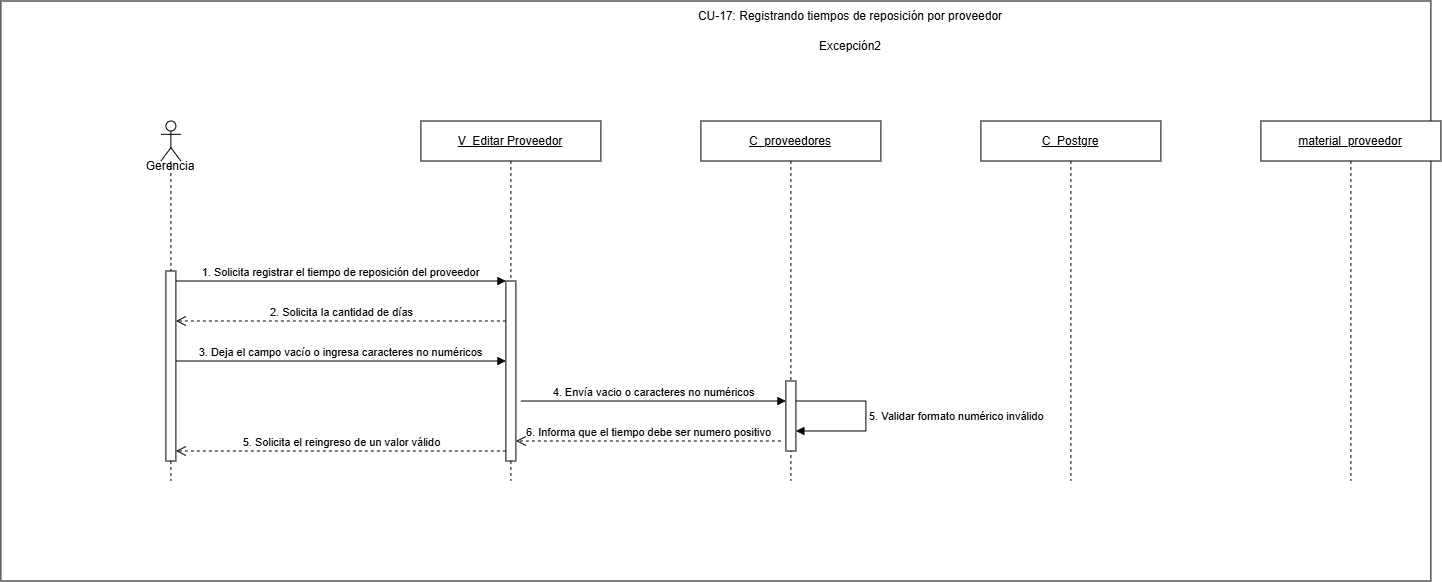

The diagram above was exported from draw.io. Its source (the exported page's mxGraphModel, read from the mxfile embedded in the PNG):
<mxGraphModel dx="2524" dy="851" grid="1" gridSize="10" guides="1" tooltips="1" connect="1" arrows="1" fold="1" page="1" pageScale="1" pageWidth="1550" pageHeight="600" math="0" shadow="0">
  <root>
    <mxCell id="0" />
    <mxCell id="1" parent="0" />
    <mxCell id="EMTbZ11qkAVF0cPH9RAT-1" parent="1" style="rounded=0;whiteSpace=wrap;html=1;" value="" vertex="1">
      <mxGeometry height="580" width="1430" x="-40" as="geometry" />
    </mxCell>
    <mxCell id="cu17e2-1" parent="1" style="text;html=1;whiteSpace=wrap;strokeColor=none;fillColor=none;align=center;verticalAlign=middle;rounded=0;" value="CU-17: Registrando tiempos de reposición por proveedor" vertex="1">
      <mxGeometry height="30" width="420" x="600" as="geometry" />
    </mxCell>
    <mxCell id="cu17e2-6" parent="1" style="shape=umlLifeline;perimeter=lifelinePerimeter;whiteSpace=wrap;html=1;container=1;dropTarget=0;collapsible=0;recursiveResize=0;outlineConnect=0;portConstraint=eastwest;" value="&lt;u&gt;V_Editar Proveedor&lt;/u&gt;" vertex="1">
      <mxGeometry height="360" width="180" x="380" y="120" as="geometry" />
    </mxCell>
    <mxCell id="cu17e2-7" parent="cu17e2-6" style="html=1;points=[[0,0,0,0,5],[0,1,0,0,-5],[1,0,0,0,5],[1,1,0,0,-5]];perimeter=orthogonalPerimeter;outlineConnect=0;targetShapes=umlLifeline;portConstraint=eastwest;" value="" vertex="1">
      <mxGeometry height="180" width="10" x="85" y="160" as="geometry" />
    </mxCell>
    <mxCell id="cu17e2-8" parent="1" style="shape=umlLifeline;perimeter=lifelinePerimeter;whiteSpace=wrap;html=1;container=1;dropTarget=0;collapsible=0;recursiveResize=0;outlineConnect=0;portConstraint=eastwest;" value="&lt;u&gt;C_proveedores&lt;/u&gt;" vertex="1">
      <mxGeometry height="360" width="180" x="660" y="120" as="geometry" />
    </mxCell>
    <mxCell id="4nyb_JQOFjULTOFe3waS-1" parent="cu17e2-8" style="html=1;points=[[0,0,0,0,5],[0,1,0,0,-5],[1,0,0,0,5],[1,1,0,0,-5]];perimeter=orthogonalPerimeter;outlineConnect=0;targetShapes=umlLifeline;portConstraint=eastwest;" value="" vertex="1">
      <mxGeometry height="70" width="10" x="85" y="260" as="geometry" />
    </mxCell>
    <mxCell id="cu17e2-14" edge="1" parent="cu17e2-8" source="4nyb_JQOFjULTOFe3waS-1" style="html=1;align=left;spacingLeft=2;endArrow=block;rounded=0;edgeStyle=orthogonalEdgeStyle;curved=0;" target="4nyb_JQOFjULTOFe3waS-1" value="5. Validar formato numérico inválido">
      <mxGeometry relative="1" as="geometry">
        <Array as="points">
          <mxPoint x="165" y="280" />
          <mxPoint x="165" y="310" />
        </Array>
        <mxPoint x="100" y="280" as="sourcePoint" />
        <mxPoint x="100" y="309.99" as="targetPoint" />
      </mxGeometry>
    </mxCell>
    <mxCell id="cu17e2-9" parent="1" style="shape=umlLifeline;perimeter=lifelinePerimeter;whiteSpace=wrap;html=1;container=1;dropTarget=0;collapsible=0;recursiveResize=0;outlineConnect=0;portConstraint=eastwest;" value="&lt;u&gt;C_Postgre&lt;/u&gt;" vertex="1">
      <mxGeometry height="360" width="180" x="940" y="120" as="geometry" />
    </mxCell>
    <mxCell id="cu17e2-10" parent="1" style="shape=umlLifeline;perimeter=lifelinePerimeter;whiteSpace=wrap;html=1;container=1;dropTarget=0;collapsible=0;recursiveResize=0;outlineConnect=0;portConstraint=eastwest;" value="&lt;u&gt;material_proveedor&lt;/u&gt;" vertex="1">
      <mxGeometry height="360" width="180" x="1220" y="120" as="geometry" />
    </mxCell>
    <mxCell id="cu17e2-11" edge="1" parent="1" style="html=1;verticalAlign=bottom;endArrow=block;curved=0;rounded=0;" value="1. Solicita registrar el tiempo de reposición del proveedor">
      <mxGeometry relative="1" as="geometry">
        <mxPoint x="135" y="280" as="sourcePoint" />
        <mxPoint x="465" y="280" as="targetPoint" />
      </mxGeometry>
    </mxCell>
    <mxCell id="cu17e2-12" edge="1" parent="1" style="html=1;verticalAlign=bottom;endArrow=open;dashed=1;endSize=8;curved=0;rounded=0;" value="2. Solicita la cantidad de días">
      <mxGeometry relative="1" as="geometry">
        <mxPoint x="465" y="320" as="sourcePoint" />
        <mxPoint x="135" y="320" as="targetPoint" />
      </mxGeometry>
    </mxCell>
    <mxCell id="cu17e2-13" edge="1" parent="1" style="html=1;verticalAlign=bottom;endArrow=block;curved=0;rounded=0;" value="3. Deja el campo vacío o ingresa caracteres no numéricos">
      <mxGeometry relative="1" as="geometry">
        <mxPoint x="135" y="360" as="sourcePoint" />
        <mxPoint x="465" y="360" as="targetPoint" />
      </mxGeometry>
    </mxCell>
    <mxCell id="cu17e2-15" edge="1" parent="1" style="html=1;verticalAlign=bottom;endArrow=open;dashed=1;endSize=8;curved=0;rounded=0;" value="5. Solicita el reingreso de un valor válido">
      <mxGeometry relative="1" as="geometry">
        <mxPoint x="465" y="450" as="sourcePoint" />
        <mxPoint x="135" y="450" as="targetPoint" />
      </mxGeometry>
    </mxCell>
    <mxCell id="fsNopQ1H9qYdsFrSvKR5-1" parent="1" style="text;html=1;whiteSpace=wrap;strokeColor=none;fillColor=none;align=center;verticalAlign=middle;rounded=0;" value="Excepción2" vertex="1">
      <mxGeometry height="30" width="420" x="600" y="30" as="geometry" />
    </mxCell>
    <mxCell id="s6Tzr-3c3ZrYRi8P_FlC-1" parent="1" style="shape=umlLifeline;perimeter=lifelinePerimeter;whiteSpace=wrap;html=1;container=1;dropTarget=0;collapsible=0;recursiveResize=0;outlineConnect=0;portConstraint=eastwest;newEdgeStyle={&quot;curved&quot;:0,&quot;rounded&quot;:0};participant=umlActor;" value="" vertex="1">
      <mxGeometry height="360" width="20" x="120" y="120" as="geometry" />
    </mxCell>
    <mxCell id="s6Tzr-3c3ZrYRi8P_FlC-2" parent="s6Tzr-3c3ZrYRi8P_FlC-1" style="html=1;points=[[0,0,0,0,5],[0,1,0,0,-5],[1,0,0,0,5],[1,1,0,0,-5]];perimeter=orthogonalPerimeter;outlineConnect=0;targetShapes=umlLifeline;portConstraint=eastwest;" value="" vertex="1">
      <mxGeometry height="190" width="10" x="5" y="150" as="geometry" />
    </mxCell>
    <mxCell id="s6Tzr-3c3ZrYRi8P_FlC-4" edge="1" parent="1" style="html=1;verticalAlign=bottom;endArrow=block;curved=0;rounded=0;" target="4nyb_JQOFjULTOFe3waS-1" value="4. Envía vacio o caracteres no numéricos">
      <mxGeometry relative="1" as="geometry">
        <mxPoint x="480" y="400" as="sourcePoint" />
        <mxPoint x="710" y="400" as="targetPoint" />
      </mxGeometry>
    </mxCell>
    <mxCell id="1UDJIeMEa1rA-Nj3tKKY-1" edge="1" parent="1" style="html=1;verticalAlign=bottom;endArrow=open;dashed=1;endSize=8;curved=0;rounded=0;" value="6. Informa que el tiempo debe ser numero positivo">
      <mxGeometry relative="1" as="geometry">
        <mxPoint x="740" y="440" as="sourcePoint" />
        <mxPoint x="475.00000000000045" y="440" as="targetPoint" />
      </mxGeometry>
    </mxCell>
    <mxCell id="dL9FotIzVMsXpKg4j-NV-1" parent="1" style="text;html=1;whiteSpace=wrap;strokeColor=none;fillColor=none;align=center;verticalAlign=middle;rounded=0;" value="G&lt;span style=&quot;background-color: transparent; color: light-dark(rgb(0, 0, 0), rgb(255, 255, 255));&quot;&gt;erencia&lt;/span&gt;" vertex="1">
      <mxGeometry height="30" width="60" x="100" y="150" as="geometry" />
    </mxCell>
  </root>
</mxGraphModel>